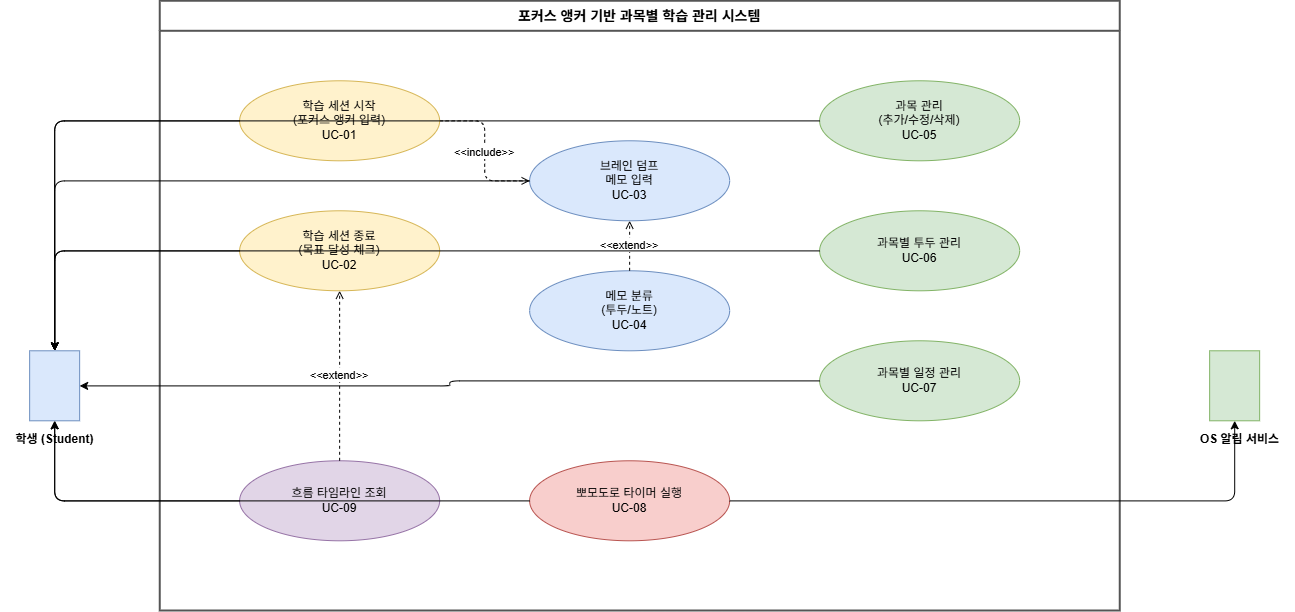

The diagram above was exported from draw.io. Its source (the exported page's mxGraphModel, read from the mxfile embedded in the PNG):
<mxGraphModel dx="1364" dy="1228" grid="0" gridSize="10" guides="1" tooltips="1" connect="1" arrows="1" fold="1" page="0" pageScale="1" pageWidth="827" pageHeight="1169" math="0" shadow="0">
  <root>
    <mxCell id="0" />
    <mxCell id="1" parent="0" />
    <mxCell id="Jljiz8Nr2UEiwUvewkMF-64" edge="1" parent="1" style="edgeStyle=orthogonalEdgeStyle;endArrow=diamond;endFill=1;startArrow=none;fontSize=11;" target="Jljiz8Nr2UEiwUvewkMF-10" value="1">
      <mxGeometry relative="1" as="geometry">
        <mxPoint x="563.9999999999995" y="500.44444444444434" as="sourcePoint" />
      </mxGeometry>
    </mxCell>
    <mxCell id="Jljiz8Nr2UEiwUvewkMF-67" edge="1" parent="1" style="edgeStyle=orthogonalEdgeStyle;endArrow=open;startArrow=none;fontSize=11;dashed=1;" target="Jljiz8Nr2UEiwUvewkMF-27" value="">
      <mxGeometry relative="1" as="geometry">
        <mxPoint x="563.9999999999995" y="500.44444444444434" as="sourcePoint" />
      </mxGeometry>
    </mxCell>
    <mxCell id="Jljiz8Nr2UEiwUvewkMF-68" edge="1" parent="1" style="edgeStyle=orthogonalEdgeStyle;endArrow=diamond;endFill=0;startArrow=none;fontSize=11;" target="Jljiz8Nr2UEiwUvewkMF-37" value="1          0..*">
      <mxGeometry relative="1" as="geometry">
        <mxPoint x="844" y="650.4444444444448" as="sourcePoint" />
      </mxGeometry>
    </mxCell>
    <mxCell id="Jljiz8Nr2UEiwUvewkMF-69" edge="1" parent="1" style="edgeStyle=orthogonalEdgeStyle;endArrow=open;startArrow=none;fontSize=11;dashed=1;" target="Jljiz8Nr2UEiwUvewkMF-37" value="0..1 : 0..1">
      <mxGeometry relative="1" as="geometry">
        <mxPoint x="284" y="720.4444444444439" as="sourcePoint" />
      </mxGeometry>
    </mxCell>
    <mxCell id="Jljiz8Nr2UEiwUvewkMF-141" parent="1" style="swimlane;startSize=30;fillColor=none;strokeColor=#555555;strokeWidth=2;fontSize=14;fontStyle=1;swimlaneLine=1;" value="포커스 앵커 기반 과목별 학습 관리 시스템" vertex="1">
      <mxGeometry height="609.71" width="960" x="458.14" y="290.29" as="geometry" />
    </mxCell>
    <mxCell id="Jljiz8Nr2UEiwUvewkMF-144" parent="Jljiz8Nr2UEiwUvewkMF-141" style="ellipse;whiteSpace=wrap;html=1;fillColor=#dae8fc;strokeColor=#6c8ebf;fontSize=12;" value="브레인 덤프&#10;메모 입력&#10;UC-03" vertex="1">
      <mxGeometry height="80" width="200" x="370" y="140" as="geometry" />
    </mxCell>
    <mxCell id="Jljiz8Nr2UEiwUvewkMF-145" parent="Jljiz8Nr2UEiwUvewkMF-141" style="ellipse;whiteSpace=wrap;html=1;fillColor=#dae8fc;strokeColor=#6c8ebf;fontSize=12;" value="메모 분류&#10;(투두/노트)&#10;UC-04" vertex="1">
      <mxGeometry height="80" width="200" x="370" y="270" as="geometry" />
    </mxCell>
    <mxCell id="Jljiz8Nr2UEiwUvewkMF-146" parent="Jljiz8Nr2UEiwUvewkMF-141" style="ellipse;whiteSpace=wrap;html=1;fillColor=#d5e8d4;strokeColor=#82b366;fontSize=12;" value="과목 관리&#10;(추가/수정/삭제)&#10;UC-05" vertex="1">
      <mxGeometry height="80" width="200" x="660" y="80" as="geometry" />
    </mxCell>
    <mxCell id="Jljiz8Nr2UEiwUvewkMF-147" parent="Jljiz8Nr2UEiwUvewkMF-141" style="ellipse;whiteSpace=wrap;html=1;fillColor=#d5e8d4;strokeColor=#82b366;fontSize=12;" value="과목별 투두 관리&#10;UC-06" vertex="1">
      <mxGeometry height="80" width="200" x="660" y="210" as="geometry" />
    </mxCell>
    <mxCell id="Jljiz8Nr2UEiwUvewkMF-148" parent="Jljiz8Nr2UEiwUvewkMF-141" style="ellipse;whiteSpace=wrap;html=1;fillColor=#d5e8d4;strokeColor=#82b366;fontSize=12;" value="과목별 일정 관리&#10;UC-07" vertex="1">
      <mxGeometry height="80" width="200" x="660" y="340" as="geometry" />
    </mxCell>
    <mxCell id="Jljiz8Nr2UEiwUvewkMF-149" parent="Jljiz8Nr2UEiwUvewkMF-141" style="ellipse;whiteSpace=wrap;html=1;fillColor=#f8cecc;strokeColor=#b85450;fontSize=12;" value="뽀모도로 타이머 실행&#10;UC-08" vertex="1">
      <mxGeometry height="80" width="200" x="370" y="460" as="geometry" />
    </mxCell>
    <mxCell id="Jljiz8Nr2UEiwUvewkMF-150" parent="Jljiz8Nr2UEiwUvewkMF-141" style="ellipse;whiteSpace=wrap;html=1;fillColor=#e1d5e7;strokeColor=#9673a6;fontSize=12;" value="흐름 타임라인 조회&#10;UC-09" vertex="1">
      <mxGeometry height="80" width="200" x="80" y="460" as="geometry" />
    </mxCell>
    <mxCell id="Jljiz8Nr2UEiwUvewkMF-161" edge="1" parent="Jljiz8Nr2UEiwUvewkMF-141" source="Jljiz8Nr2UEiwUvewkMF-142" style="edgeStyle=orthogonalEdgeStyle;dashed=1;endArrow=open;endFill=0;fontSize=11;" target="Jljiz8Nr2UEiwUvewkMF-144" value="&lt;&lt;include&gt;&gt;">
      <mxGeometry relative="1" as="geometry" />
    </mxCell>
    <mxCell id="Jljiz8Nr2UEiwUvewkMF-162" edge="1" parent="Jljiz8Nr2UEiwUvewkMF-141" source="Jljiz8Nr2UEiwUvewkMF-145" style="edgeStyle=orthogonalEdgeStyle;dashed=1;endArrow=open;endFill=0;fontSize=11;" target="Jljiz8Nr2UEiwUvewkMF-144" value="&lt;&lt;extend&gt;&gt;">
      <mxGeometry relative="1" as="geometry" />
    </mxCell>
    <mxCell id="Jljiz8Nr2UEiwUvewkMF-163" edge="1" parent="Jljiz8Nr2UEiwUvewkMF-141" source="Jljiz8Nr2UEiwUvewkMF-150" style="edgeStyle=orthogonalEdgeStyle;dashed=1;endArrow=open;endFill=0;fontSize=11;" target="Jljiz8Nr2UEiwUvewkMF-143" value="&lt;&lt;extend&gt;&gt;">
      <mxGeometry relative="1" as="geometry" />
    </mxCell>
    <mxCell id="Jljiz8Nr2UEiwUvewkMF-142" parent="Jljiz8Nr2UEiwUvewkMF-141" style="ellipse;whiteSpace=wrap;html=1;fillColor=#fff2cc;strokeColor=#d6b656;fontSize=12;" value="학습 세션 시작&#10;(포커스 앵커 입력)&#10;UC-01" vertex="1">
      <mxGeometry height="80" width="200" x="80" y="80" as="geometry" />
    </mxCell>
    <mxCell id="Jljiz8Nr2UEiwUvewkMF-143" parent="Jljiz8Nr2UEiwUvewkMF-141" style="ellipse;whiteSpace=wrap;html=1;fillColor=#fff2cc;strokeColor=#d6b656;fontSize=12;" value="학습 세션 종료&#10;(목표 달성 체크)&#10;UC-02" vertex="1">
      <mxGeometry height="80" width="200" x="80" y="210" as="geometry" />
    </mxCell>
    <mxCell id="Jljiz8Nr2UEiwUvewkMF-165" parent="1" style="shape=mxgraph.flowchart.actor;fillColor=#dae8fc;strokeColor=#6c8ebf;" value="" vertex="1">
      <mxGeometry height="70" width="50" x="328.14285714285734" y="640.2857142857144" as="geometry" />
    </mxCell>
    <mxCell id="Jljiz8Nr2UEiwUvewkMF-166" parent="1" style="text;html=1;align=center;fontSize=12;fontStyle=1;" value="학생 (Student)" vertex="1">
      <mxGeometry height="20" width="110" x="298.14285714285734" y="715.2857142857144" as="geometry" />
    </mxCell>
    <mxCell id="Jljiz8Nr2UEiwUvewkMF-167" parent="1" style="shape=mxgraph.flowchart.actor;fillColor=#d5e8d4;strokeColor=#82b366;" value="" vertex="1">
      <mxGeometry height="70" width="50" x="1508.1428571428573" y="640.2857142857144" as="geometry" />
    </mxCell>
    <mxCell id="Jljiz8Nr2UEiwUvewkMF-168" parent="1" style="text;html=1;align=center;fontSize=12;fontStyle=1;" value="OS 알림 서비스" vertex="1">
      <mxGeometry height="20" width="110" x="1483.1428571428573" y="715.2857142857144" as="geometry" />
    </mxCell>
    <mxCell id="Jljiz8Nr2UEiwUvewkMF-151" edge="1" parent="1" source="Jljiz8Nr2UEiwUvewkMF-142" style="edgeStyle=orthogonalEdgeStyle;" target="Jljiz8Nr2UEiwUvewkMF-165">
      <mxGeometry relative="1" as="geometry" />
    </mxCell>
    <mxCell id="Jljiz8Nr2UEiwUvewkMF-152" edge="1" parent="1" source="Jljiz8Nr2UEiwUvewkMF-143" style="edgeStyle=orthogonalEdgeStyle;" target="Jljiz8Nr2UEiwUvewkMF-165">
      <mxGeometry relative="1" as="geometry" />
    </mxCell>
    <mxCell id="Jljiz8Nr2UEiwUvewkMF-153" edge="1" parent="1" source="Jljiz8Nr2UEiwUvewkMF-144" style="edgeStyle=orthogonalEdgeStyle;" target="Jljiz8Nr2UEiwUvewkMF-165">
      <mxGeometry relative="1" as="geometry" />
    </mxCell>
    <mxCell id="Jljiz8Nr2UEiwUvewkMF-154" edge="1" parent="1" source="Jljiz8Nr2UEiwUvewkMF-146" style="edgeStyle=orthogonalEdgeStyle;" target="Jljiz8Nr2UEiwUvewkMF-165">
      <mxGeometry relative="1" as="geometry" />
    </mxCell>
    <mxCell id="Jljiz8Nr2UEiwUvewkMF-155" edge="1" parent="1" source="Jljiz8Nr2UEiwUvewkMF-147" style="edgeStyle=orthogonalEdgeStyle;" target="Jljiz8Nr2UEiwUvewkMF-165">
      <mxGeometry relative="1" as="geometry" />
    </mxCell>
    <mxCell id="Jljiz8Nr2UEiwUvewkMF-156" edge="1" parent="1" source="Jljiz8Nr2UEiwUvewkMF-148" style="edgeStyle=orthogonalEdgeStyle;" target="Jljiz8Nr2UEiwUvewkMF-165">
      <mxGeometry relative="1" as="geometry" />
    </mxCell>
    <mxCell id="Jljiz8Nr2UEiwUvewkMF-157" edge="1" parent="1" source="Jljiz8Nr2UEiwUvewkMF-149" style="edgeStyle=orthogonalEdgeStyle;" target="Jljiz8Nr2UEiwUvewkMF-165">
      <mxGeometry relative="1" as="geometry" />
    </mxCell>
    <mxCell id="Jljiz8Nr2UEiwUvewkMF-158" edge="1" parent="1" source="Jljiz8Nr2UEiwUvewkMF-150" style="edgeStyle=orthogonalEdgeStyle;" target="Jljiz8Nr2UEiwUvewkMF-165">
      <mxGeometry relative="1" as="geometry" />
    </mxCell>
    <mxCell id="Jljiz8Nr2UEiwUvewkMF-159" edge="1" parent="1" source="Jljiz8Nr2UEiwUvewkMF-149" style="edgeStyle=orthogonalEdgeStyle;" target="Jljiz8Nr2UEiwUvewkMF-167">
      <mxGeometry relative="1" as="geometry" />
    </mxCell>
  </root>
</mxGraphModel>